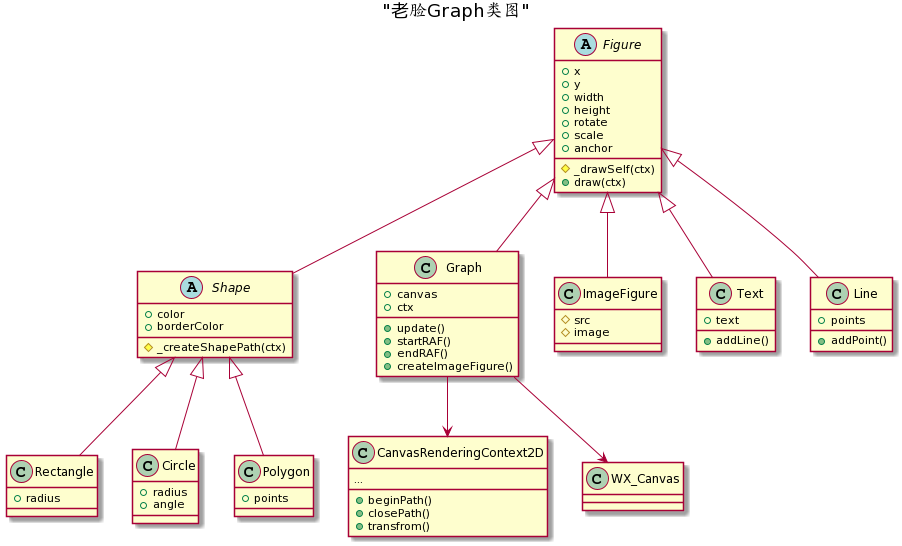

The diagram above was rendered by PlantUML. Its source (embedded in the PNG):
@startuml
Title "老脸Graph类图"


Figure<|-- Shape
Figure<|-- Graph
Figure<|-- ImageFigure
Figure<|-- Text
Figure<|-- Line
Shape <|-- Rectangle
Shape <|-- Circle
Shape <|-- Polygon

Graph --> CanvasRenderingContext2D
Graph --> WX_Canvas

abstract Figure{
+ x
+ y
+ width
+ height
+ rotate
+ scale
+ anchor
# _drawSelf(ctx)
+ draw(ctx)
}

class Graph{
+ canvas
+ ctx
+ update()
+ startRAF()
+ endRAF()
+ createImageFigure()
}

class ImageFigure{
# src
# image
}

class Text{
+ text
+ addLine()
}

class Line{
+ points
+ addPoint()
}

abstract Shape{
+ color
+ borderColor
# _createShapePath(ctx)
}

class Rectangle{
+ radius
}
class Circle{
+ radius
+ angle
}
class Polygon{
+ points
}

class CanvasRenderingContext2D{
+ beginPath()
+ closePath()
+ transfrom()
...
}
@enduml